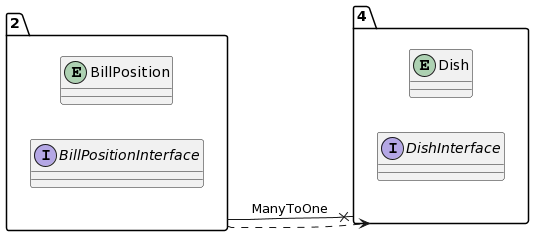

The diagram above was rendered by PlantUML. Its source (embedded in the PNG):
@startuml
allow_mixing
left to right direction
package "2"{
entity BillPosition
interface BillPositionInterface

}
package "4"{
entity Dish
interface DishInterface

}
"2" --x "4":ManyToOne
"2" ..> "4"
@enduml